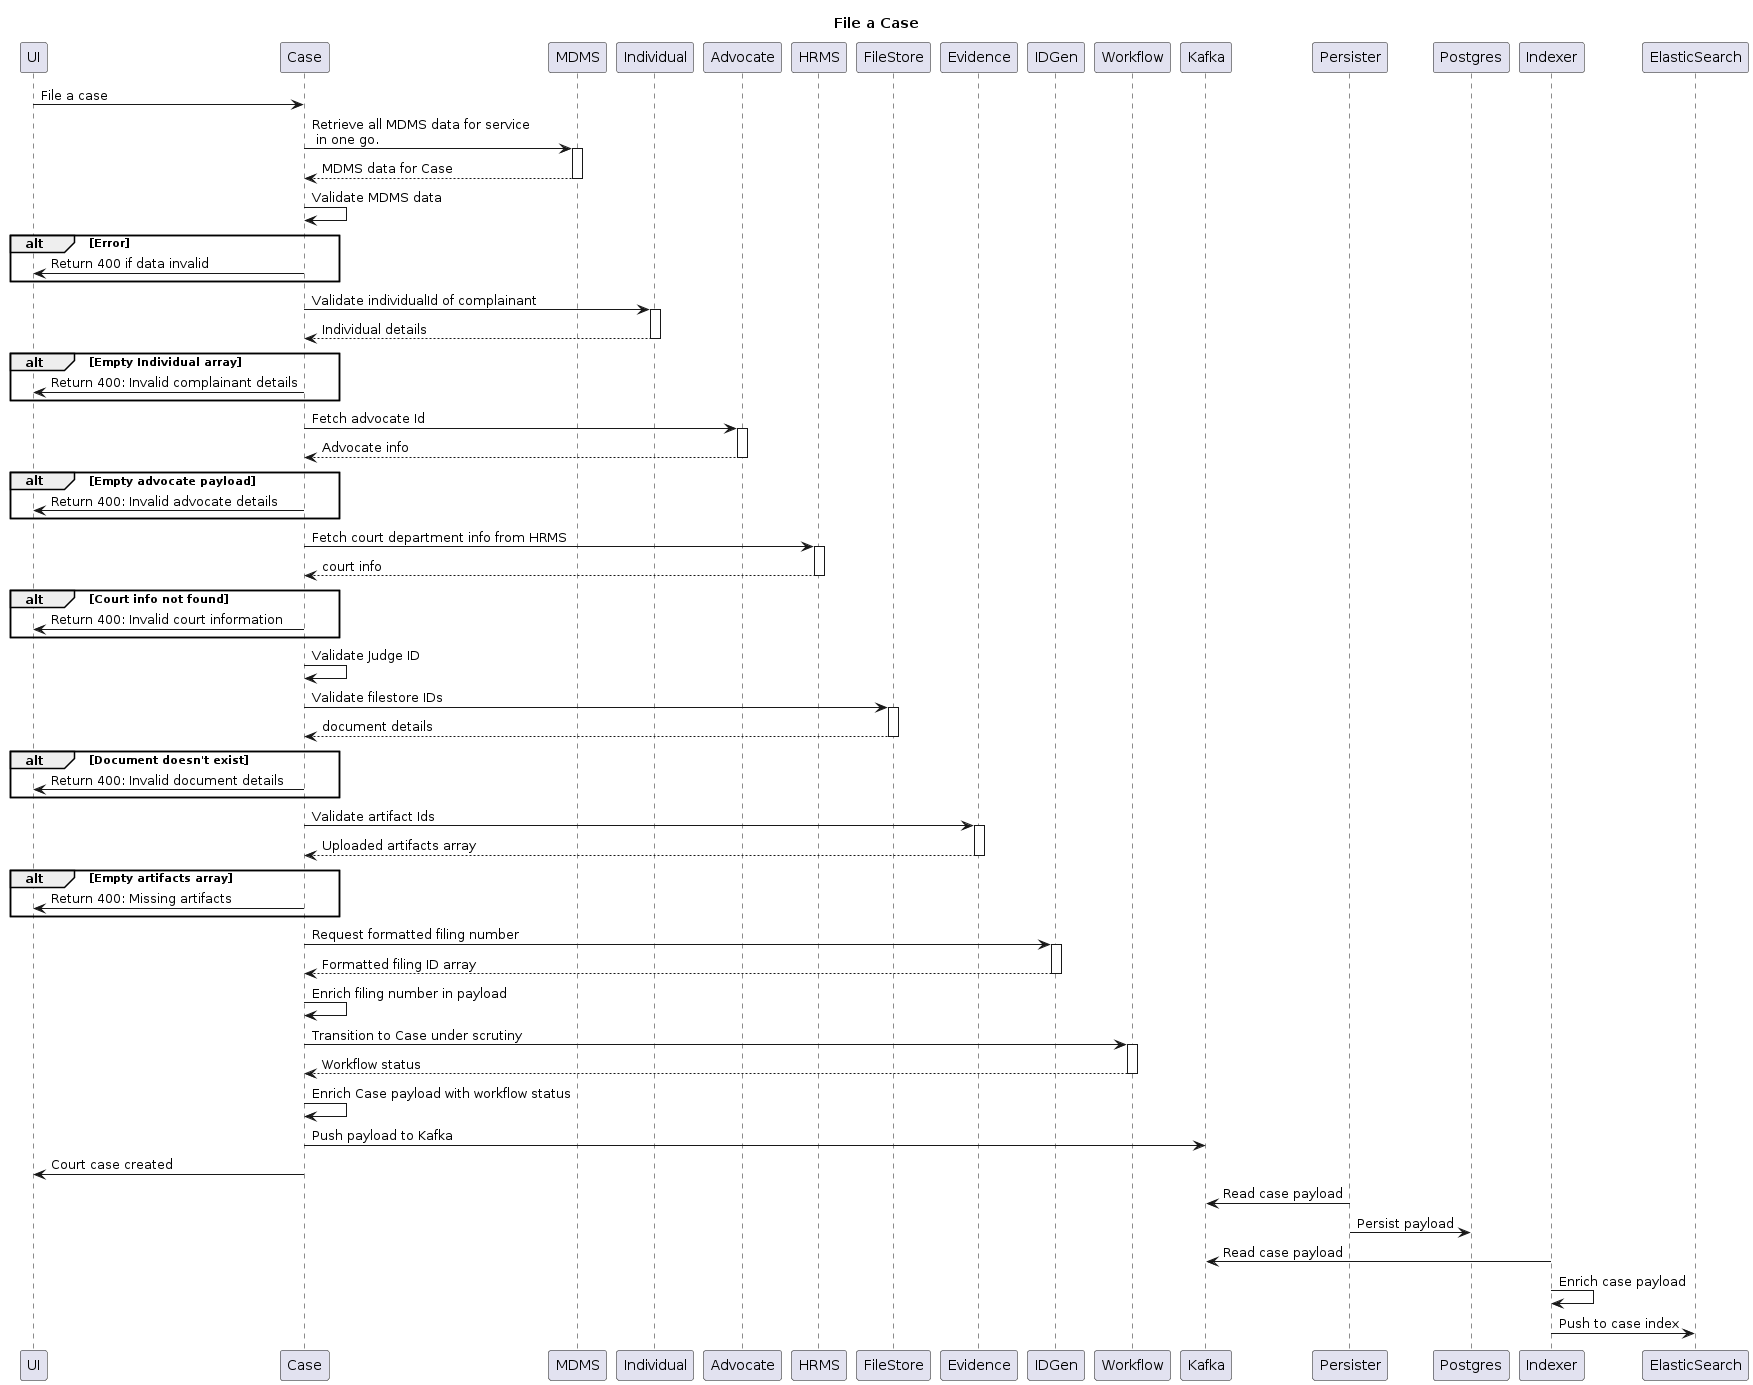

The diagram above was rendered by PlantUML. Its source (embedded in the PNG):
@startuml
title File a Case
participant UI as UI
participant Case as Case
UI -> Case : File a case
Case -> MDMS ++: Retrieve all MDMS data for service \n in one go.
return MDMS data for Case
Case -> Case: Validate MDMS data
alt Error
  Case -> UI: Return 400 if data invalid
end
Case -> Individual ++: Validate individualId of complainant
return Individual details
alt Empty Individual array
 Case -> UI: Return 400: Invalid complainant details
end
Case -> Advocate ++: Fetch advocate Id
return Advocate info
alt Empty advocate payload
Case -> UI: Return 400: Invalid advocate details
end
Case -> HRMS ++: Fetch court department info from HRMS
return court info
alt Court info not found
Case -> UI: Return 400: Invalid court information
end
Case -> Case: Validate Judge ID
Case -> FileStore++: Validate filestore IDs
return document details
alt Document doesn't exist
Case -> UI: Return 400: Invalid document details
end
Case -> Evidence++: Validate artifact Ids
return Uploaded artifacts array
alt Empty artifacts array
Case -> UI: Return 400: Missing artifacts
end
Case -> IDGen ++: Request formatted filing number
return Formatted filing ID array
Case -> Case: Enrich filing number in payload
Case -> Workflow ++ : Transition to Case under scrutiny
return Workflow status
Case -> Case: Enrich Case payload with workflow status
Case -> Kafka: Push payload to Kafka
Case -> UI : Court case created
Persister -> Kafka: Read case payload
Persister -> Postgres: Persist payload
Indexer -> Kafka: Read case payload
Indexer -> Indexer: Enrich case payload
Indexer -> ElasticSearch: Push to case index
@enduml